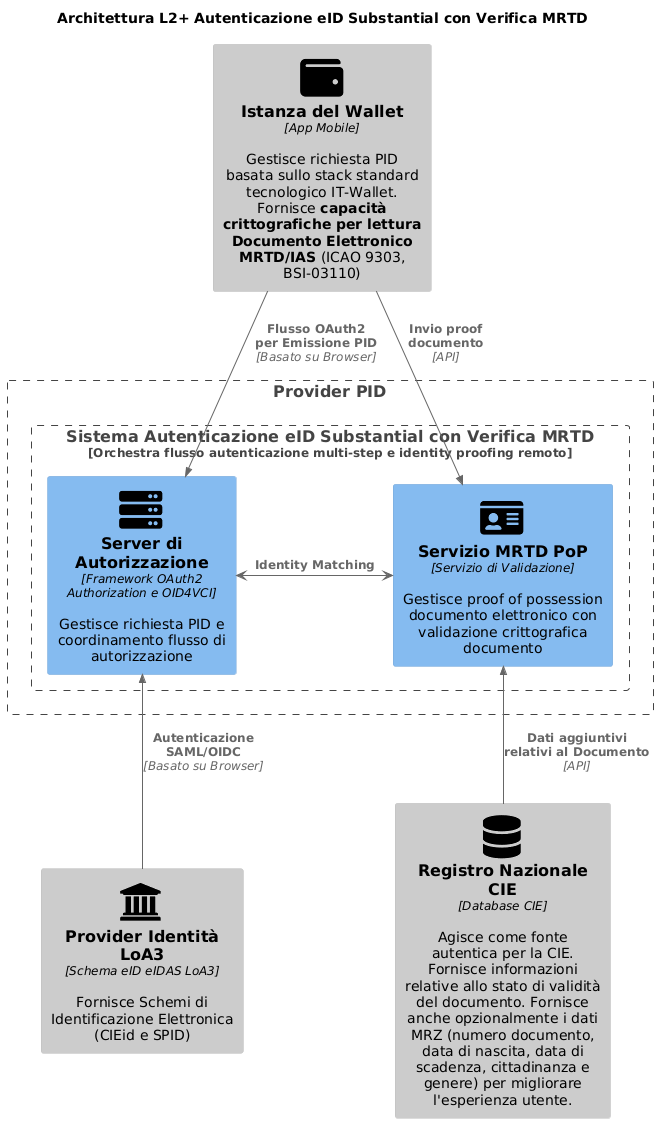

The diagram above was rendered by PlantUML. Its source (embedded in the PNG):
@startuml Architettura Autorizzazione Multi-Step L2+
'!theme cerulean-outline
!include <C4/C4_Component>
HIDE_STEREOTYPE()
'LAYOUT_WITH_LEGEND()

' Define SPRITES
!include <tupadr3/common>
!include <tupadr3/font-awesome-5/database>
!include <tupadr3/font-awesome-5/server>
!include <tupadr3/font-awesome-5/id_card>
!include <tupadr3/font-awesome-5/wallet>
!include <tupadr3/font-awesome/institution>

title Architettura L2+ Autenticazione eID Substantial con Verifica MRTD

Component_Ext(wallet, "Istanza del Wallet", "App Mobile", "Gestisce richiesta PID basata sullo stack standard tecnologico IT-Wallet. Fornisce **capacità crittografiche per lettura Documento Elettronico MRTD/IAS** (ICAO 9303, BSI-03110)",$sprite="wallet")

Boundary(issuer, "Provider PID") {
    Boundary(multi_step_authz, "Sistema Autenticazione eID Substantial con Verifica MRTD", "Orchestra flusso autenticazione multi-step e identity proofing remoto") {
        Component(pid_authz_server, "Server di Autorizzazione", "Framework OAuth2 Authorization e OID4VCI", "Gestisce richiesta PID e coordinamento flusso di autorizzazione",$sprite="server")
        Component(doc_pop_service, "Servizio MRTD PoP", "Servizio di Validazione", "Gestisce proof of possession documento elettronico con validazione crittografica documento",$sprite="id_card")
    }
}

Component_Ext(loa3_idp, "Provider Identità LoA3", "Schema eID eIDAS LoA3", "Fornisce Schemi di Identificazione Elettronica (CIEid e SPID)",$sprite="institution")

Component_Ext(cie_registry, "Registro Nazionale CIE", "Database CIE", "Agisce come fonte autentica per la CIE. Fornisce informazioni relative allo stato di validità del documento. Fornisce anche opzionalmente i dati MRZ (numero documento, data di nascita, data di scadenza, cittadinanza e genere) per migliorare l'esperienza utente.",$sprite="database")

Rel(wallet, pid_authz_server, "Flusso OAuth2 \nper Emissione PID", "Basato su Browser")

Rel(wallet, doc_pop_service, "Invio proof documento", "API")

pid_authz_server <-> doc_pop_service : "**Identity Matching**"

Rel_Back(pid_authz_server, loa3_idp, "Autenticazione SAML/OIDC", "Basato su Browser")

Rel_Back(doc_pop_service, cie_registry, "Dati aggiuntivi relativi al Documento", "API")
@enduml